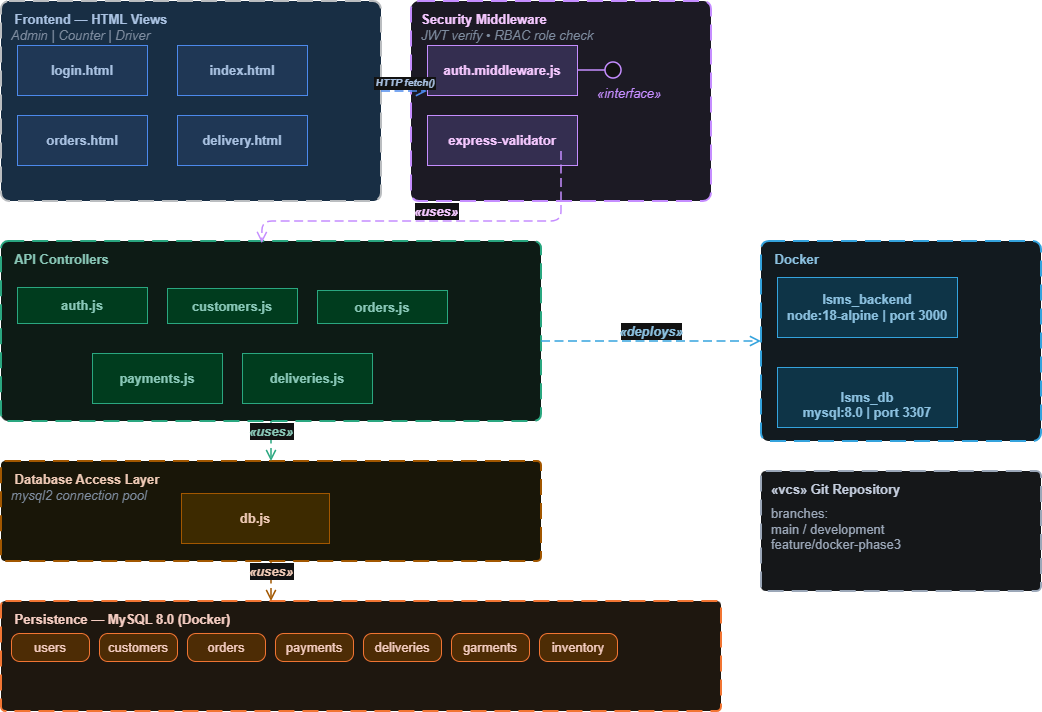

The diagram above was exported from draw.io. Its source (the exported page's mxGraphModel, read from the mxfile embedded in the PNG):
<mxGraphModel dx="1414" dy="789" grid="0" gridSize="10" guides="1" tooltips="1" connect="1" arrows="1" fold="1" page="1" pageScale="1" pageWidth="850" pageHeight="1100" background="light-dark(#FFFFFF,#FFFFFF)" math="0" shadow="0">
  <root>
    <mxCell id="0" />
    <mxCell id="1" parent="0" />
    <mxCell id="FL" parent="1" style="dashed=1;dashPattern=8 4;strokeColor=#36393d;strokeWidth=2;fillColor=#cce5ff;rounded=1;arcSize=4;fontSize=13;" value="" vertex="1">
      <mxGeometry height="200" width="380" x="20" y="20" as="geometry" />
    </mxCell>
    <mxCell id="FLT" parent="1" style="text;html=1;fontStyle=1;fontSize=13;fontColor=#1E3A5F;align=left;" value="&amp;nbsp;Frontend — HTML Views" vertex="1">
      <mxGeometry height="18" width="280" x="28" y="24" as="geometry" />
    </mxCell>
    <mxCell id="FLST" parent="1" style="text;html=1;fontStyle=2;fontSize=13;fontColor=#64748B;align=left;" value="Admin | Counter | Driver" vertex="1">
      <mxGeometry height="14" width="200" x="28" y="40" as="geometry" />
    </mxCell>
    <mxCell id="C01" parent="1" style="shape=mxgraph.uml.component;whiteSpace=wrap;html=1;fillColor=#BFDBFE;strokeColor=#3B82F6;fontSize=13;fontColor=#1E3A5F;fontStyle=1;" value="login.html" vertex="1">
      <mxGeometry height="50" width="130" x="36" y="64" as="geometry" />
    </mxCell>
    <mxCell id="C02" parent="1" style="shape=mxgraph.uml.component;whiteSpace=wrap;html=1;fillColor=#BFDBFE;strokeColor=#3B82F6;fontSize=13;fontColor=#1E3A5F;fontStyle=1;" value="index.html" vertex="1">
      <mxGeometry height="50" width="130" x="196" y="64" as="geometry" />
    </mxCell>
    <mxCell id="C03" parent="1" style="shape=mxgraph.uml.component;whiteSpace=wrap;html=1;fillColor=#BFDBFE;strokeColor=#3B82F6;fontSize=13;fontColor=#1E3A5F;fontStyle=1;" value="orders.html" vertex="1">
      <mxGeometry height="50" width="130" x="36" y="134" as="geometry" />
    </mxCell>
    <mxCell id="C04" parent="1" style="shape=mxgraph.uml.component;whiteSpace=wrap;html=1;fillColor=#BFDBFE;strokeColor=#3B82F6;fontSize=13;fontColor=#1E3A5F;fontStyle=1;" value="delivery.html" vertex="1">
      <mxGeometry height="50" width="130" x="196" y="134" as="geometry" />
    </mxCell>
    <mxCell id="ML" parent="1" style="dashed=1;dashPattern=8 4;strokeColor=#7C3AED;strokeWidth=2;fillColor=#F5F3FF;rounded=1;arcSize=4;fontSize=13;" value="" vertex="1">
      <mxGeometry height="200" width="300" x="430" y="20" as="geometry" />
    </mxCell>
    <mxCell id="MLT" parent="1" style="text;html=1;fontStyle=1;fontSize=13;fontColor=#3B0764;align=left;" value="Security Middleware" vertex="1">
      <mxGeometry height="18" width="260" x="438" y="24" as="geometry" />
    </mxCell>
    <mxCell id="MLNT" parent="1" style="text;html=1;fontStyle=2;fontSize=13;fontColor=#64748B;align=left;" value="JWT verify • RBAC role check" vertex="1">
      <mxGeometry height="14" width="220" x="438" y="40" as="geometry" />
    </mxCell>
    <mxCell id="C05" parent="1" style="shape=mxgraph.uml.component;whiteSpace=wrap;html=1;fillColor=#DDD6FE;strokeColor=#7C3AED;fontSize=13;fontColor=#3B0764;fontStyle=1;" value="auth.middleware.js" vertex="1">
      <mxGeometry height="50" width="150" x="446" y="64" as="geometry" />
    </mxCell>
    <mxCell id="C06" parent="1" style="shape=mxgraph.uml.component;whiteSpace=wrap;html=1;fillColor=#DDD6FE;strokeColor=#7C3AED;fontSize=13;fontColor=#3B0764;fontStyle=1;" value="express-validator" vertex="1">
      <mxGeometry height="50" width="150" x="446" y="134" as="geometry" />
    </mxCell>
    <mxCell id="LP1" edge="1" parent="1" style="endArrow=none;strokeColor=#7C3AED;strokeWidth=1.5;fontSize=13;" value="">
      <mxGeometry relative="1" as="geometry">
        <mxPoint x="596" y="89" as="sourcePoint" />
        <mxPoint x="626" y="89" as="targetPoint" />
      </mxGeometry>
    </mxCell>
    <mxCell id="LP2" parent="1" style="ellipse;aspect=fixed;fillColor=#FFFFFF;strokeColor=#7C3AED;strokeWidth=1.5;fontSize=13;" value="" vertex="1">
      <mxGeometry height="16" width="16" x="624" y="81" as="geometry" />
    </mxCell>
    <mxCell id="LP3" parent="1" style="text;html=1;fontSize=13;fontStyle=2;fontColor=#7C3AED;" value="«interface»" vertex="1">
      <mxGeometry height="14" width="70" x="614" y="98" as="geometry" />
    </mxCell>
    <mxCell id="CL" parent="1" style="dashed=1;dashPattern=8 4;strokeColor=#059669;strokeWidth=2;fillColor=#ECFDF5;rounded=1;arcSize=4;fontSize=13;" value="" vertex="1">
      <mxGeometry height="180" width="540" x="20" y="260" as="geometry" />
    </mxCell>
    <mxCell id="CLT" parent="1" style="text;html=1;fontStyle=1;fontSize=13;fontColor=#064E3B;align=left;" value="&amp;nbsp;API Controllers" vertex="1">
      <mxGeometry height="18" width="240" x="28" y="264" as="geometry" />
    </mxCell>
    <mxCell id="C07" parent="1" style="shape=mxgraph.uml.component;whiteSpace=wrap;html=1;fillColor=#A7F3D0;strokeColor=#059669;fontSize=13;fontColor=#064E3B;fontStyle=1;" value="auth.js" vertex="1">
      <mxGeometry height="36" width="130" x="36" y="306" as="geometry" />
    </mxCell>
    <mxCell id="C08" parent="1" style="shape=mxgraph.uml.component;whiteSpace=wrap;html=1;fillColor=#A7F3D0;strokeColor=#059669;fontSize=13;fontColor=#064E3B;fontStyle=1;" value="customers.js" vertex="1">
      <mxGeometry height="35" width="130" x="186" y="307" as="geometry" />
    </mxCell>
    <mxCell id="C09" parent="1" style="shape=mxgraph.uml.component;whiteSpace=wrap;html=1;fillColor=#A7F3D0;strokeColor=#059669;fontSize=13;fontColor=#064E3B;fontStyle=1;" value="orders.js" vertex="1">
      <mxGeometry height="33" width="130" x="336" y="309" as="geometry" />
    </mxCell>
    <mxCell id="C10" parent="1" style="shape=mxgraph.uml.component;whiteSpace=wrap;html=1;fillColor=#A7F3D0;strokeColor=#059669;fontSize=13;fontColor=#064E3B;fontStyle=1;" value="payments.js" vertex="1">
      <mxGeometry height="50" width="130" x="111" y="372" as="geometry" />
    </mxCell>
    <mxCell id="C11" parent="1" style="shape=mxgraph.uml.component;whiteSpace=wrap;html=1;fillColor=#A7F3D0;strokeColor=#059669;fontSize=13;fontColor=#064E3B;fontStyle=1;" value="deliveries.js" vertex="1">
      <mxGeometry height="50" width="130" x="261" y="372" as="geometry" />
    </mxCell>
    <mxCell id="DL" parent="1" style="dashed=1;dashPattern=8 4;strokeColor=#F59E0B;strokeWidth=2;fillColor=#FFFBEB;rounded=1;arcSize=4;fontSize=13;" value="" vertex="1">
      <mxGeometry height="100" width="540" x="20" y="480" as="geometry" />
    </mxCell>
    <mxCell id="DLT" parent="1" style="text;html=1;fontStyle=1;fontSize=13;fontColor=#451A03;align=left;" value="&amp;nbsp;Database Access Layer" vertex="1">
      <mxGeometry height="18" width="280" x="28" y="484" as="geometry" />
    </mxCell>
    <mxCell id="DLNT" parent="1" style="text;html=1;fontStyle=2;fontSize=13;fontColor=#64748B;align=left;" value="mysql2 connection pool" vertex="1">
      <mxGeometry height="14" width="200" x="28" y="500" as="geometry" />
    </mxCell>
    <mxCell id="C12" parent="1" style="shape=mxgraph.uml.component;whiteSpace=wrap;html=1;fillColor=#FDE68A;strokeColor=#F59E0B;fontSize=13;fontColor=#451A03;fontStyle=1;" value="db.js" vertex="1">
      <mxGeometry height="50" width="148" x="200" y="512" as="geometry" />
    </mxCell>
    <mxCell id="DBL" parent="1" style="dashed=1;dashPattern=8 4;strokeColor=#EA580C;strokeWidth=2;fillColor=#FFF7ED;rounded=1;arcSize=4;fontSize=13;" value="" vertex="1">
      <mxGeometry height="110" width="720" x="20" y="620" as="geometry" />
    </mxCell>
    <mxCell id="DBLT" parent="1" style="text;html=1;fontStyle=1;fontSize=13;fontColor=#431407;align=left;" value="&amp;nbsp;Persistence — MySQL 8.0 (Docker)" vertex="1">
      <mxGeometry height="18" width="320" x="28" y="624" as="geometry" />
    </mxCell>
    <mxCell id="T01" parent="1" style="rounded=1;whiteSpace=wrap;html=1;fillColor=#FED7AA;strokeColor=#EA580C;fontSize=13;fontColor=#431407;arcSize=30;" value="users" vertex="1">
      <mxGeometry height="28" width="78" x="30" y="652" as="geometry" />
    </mxCell>
    <mxCell id="T02" parent="1" style="rounded=1;whiteSpace=wrap;html=1;fillColor=#FED7AA;strokeColor=#EA580C;fontSize=13;fontColor=#431407;arcSize=30;" value="customers" vertex="1">
      <mxGeometry height="28" width="78" x="118" y="652" as="geometry" />
    </mxCell>
    <mxCell id="T03" parent="1" style="rounded=1;whiteSpace=wrap;html=1;fillColor=#FED7AA;strokeColor=#EA580C;fontSize=13;fontColor=#431407;arcSize=30;" value="orders" vertex="1">
      <mxGeometry height="28" width="78" x="206" y="652" as="geometry" />
    </mxCell>
    <mxCell id="T04" parent="1" style="rounded=1;whiteSpace=wrap;html=1;fillColor=#FED7AA;strokeColor=#EA580C;fontSize=13;fontColor=#431407;arcSize=30;" value="payments" vertex="1">
      <mxGeometry height="28" width="78" x="294" y="652" as="geometry" />
    </mxCell>
    <mxCell id="T05" parent="1" style="rounded=1;whiteSpace=wrap;html=1;fillColor=#FED7AA;strokeColor=#EA580C;fontSize=13;fontColor=#431407;arcSize=30;" value="deliveries" vertex="1">
      <mxGeometry height="28" width="78" x="382" y="652" as="geometry" />
    </mxCell>
    <mxCell id="T06" parent="1" style="rounded=1;whiteSpace=wrap;html=1;fillColor=#FED7AA;strokeColor=#EA580C;fontSize=13;fontColor=#431407;arcSize=30;" value="garments" vertex="1">
      <mxGeometry height="28" width="78" x="470" y="652" as="geometry" />
    </mxCell>
    <mxCell id="T07" parent="1" style="rounded=1;whiteSpace=wrap;html=1;fillColor=#FED7AA;strokeColor=#EA580C;fontSize=13;fontColor=#431407;arcSize=30;" value="inventory" vertex="1">
      <mxGeometry height="28" width="78" x="558" y="652" as="geometry" />
    </mxCell>
    <mxCell id="DKL" parent="1" style="dashed=1;dashPattern=8 4;strokeColor=#0284C7;strokeWidth=2;fillColor=#F0F9FF;rounded=1;arcSize=4;fontSize=13;" value="" vertex="1">
      <mxGeometry height="200" width="280" x="780" y="260" as="geometry" />
    </mxCell>
    <mxCell id="DKLT" parent="1" style="text;html=1;fontStyle=1;fontSize=13;fontColor=#0C4A6E;align=left;" value="&amp;nbsp;Docker" vertex="1">
      <mxGeometry height="18" width="200" x="788" y="264" as="geometry" />
    </mxCell>
    <mxCell id="DK1" parent="1" style="shape=mxgraph.uml.component;whiteSpace=wrap;html=1;fillColor=#BAE6FD;strokeColor=#0284C7;fontSize=13;fontColor=#0C4A6E;fontStyle=1;" value="lsms_backend&lt;br&gt;node:18-alpine | port 3000" vertex="1">
      <mxGeometry height="60" width="180" x="796" y="296" as="geometry" />
    </mxCell>
    <mxCell id="DK2" parent="1" style="shape=mxgraph.uml.component;whiteSpace=wrap;html=1;fillColor=#BAE6FD;strokeColor=#0284C7;fontSize=13;fontColor=#0C4A6E;fontStyle=1;" value="&lt;br&gt;lsms_db&lt;br&gt;mysql:8.0 | port 3307" vertex="1">
      <mxGeometry height="60" width="180" x="796" y="386" as="geometry" />
    </mxCell>
    <mxCell id="GIT" parent="1" style="dashed=1;dashPattern=8 4;strokeColor=#475569;strokeWidth=2;fillColor=#F8FAFC;rounded=1;arcSize=4;fontSize=13;" value="" vertex="1">
      <mxGeometry height="120" width="280" x="780" y="490" as="geometry" />
    </mxCell>
    <mxCell id="GITT" parent="1" style="text;html=1;fontStyle=1;fontSize=13;fontColor=#1E293B;align=left;" value="«vcs» Git Repository" vertex="1">
      <mxGeometry height="18" width="200" x="788" y="494" as="geometry" />
    </mxCell>
    <mxCell id="GITB" parent="1" style="text;html=1;fontStyle=0;fontSize=13;fontColor=#475569;align=left;" value="branches:&#10;main / development&#10;feature/docker-phase3" vertex="1">
      <mxGeometry height="60" width="240" x="788" y="518" as="geometry" />
    </mxCell>
    <mxCell id="AR1" edge="1" parent="1" style="endArrow=open;endFill=0;endSize=8;dashed=1;dashPattern=6 3;strokeColor=#3B82F6;strokeWidth=1.5;fontSize=10;fontStyle=3;fontColor=#1E3A5F;align=center;verticalAlign=bottom;" value=" HTTP fetch()">
      <mxGeometry relative="1" as="geometry">
        <mxPoint x="400" y="110" as="sourcePoint" />
        <mxPoint x="446" y="110" as="targetPoint" />
      </mxGeometry>
    </mxCell>
    <mxCell id="AR2" edge="1" parent="1" style="endArrow=open;endFill=0;endSize=8;dashed=1;dashPattern=6 3;strokeColor=#7C3AED;strokeWidth=1.5;fontSize=13;fontStyle=3;fontColor=#3B0764;align=center;verticalAlign=bottom;entryX=0.483;entryY=0.011;entryDx=0;entryDy=0;entryPerimeter=0;" target="CL" value="«uses»">
      <mxGeometry relative="1" as="geometry">
        <Array as="points">
          <mxPoint x="580" y="240" />
          <mxPoint x="281" y="240" />
        </Array>
        <mxPoint x="580" y="170" as="sourcePoint" />
        <mxPoint x="244" y="258" as="targetPoint" />
      </mxGeometry>
    </mxCell>
    <mxCell id="AR3" edge="1" parent="1" style="endArrow=open;endFill=0;endSize=8;dashed=1;dashPattern=6 3;strokeColor=#059669;strokeWidth=1.5;fontSize=13;fontStyle=3;fontColor=#064E3B;align=center;verticalAlign=bottom;" value="«uses»">
      <mxGeometry relative="1" as="geometry">
        <mxPoint x="290" y="440" as="sourcePoint" />
        <mxPoint x="290" y="480" as="targetPoint" />
      </mxGeometry>
    </mxCell>
    <mxCell id="AR4" edge="1" parent="1" style="endArrow=open;endFill=0;endSize=8;dashed=1;dashPattern=6 3;strokeColor=#F59E0B;strokeWidth=1.5;fontSize=13;fontStyle=3;fontColor=#451A03;align=center;verticalAlign=bottom;" value="«uses»">
      <mxGeometry relative="1" as="geometry">
        <mxPoint x="290" y="580" as="sourcePoint" />
        <mxPoint x="290" y="620" as="targetPoint" />
      </mxGeometry>
    </mxCell>
    <mxCell id="AR5" edge="1" parent="1" style="endArrow=open;endFill=0;endSize=8;dashed=1;dashPattern=6 3;strokeColor=#0284C7;strokeWidth=1.5;fontSize=13;fontStyle=3;fontColor=#0C4A6E;align=center;verticalAlign=bottom;" value="«deploys»">
      <mxGeometry relative="1" as="geometry">
        <mxPoint x="560" y="360" as="sourcePoint" />
        <mxPoint x="780" y="360" as="targetPoint" />
      </mxGeometry>
    </mxCell>
  </root>
</mxGraphModel>